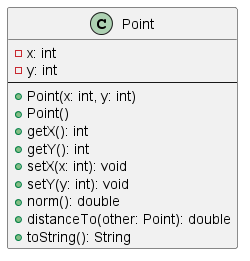

The diagram above was rendered by PlantUML. Its source (embedded in the PNG):
@startuml
' Diagrama de clase generado a partir de Point.java
' Nota: Se corrigieron detalles menores del código fuente (return type de distanceTo, llaves/;).

class Point {
  - x: int
  - y: int
  --
  + Point(x: int, y: int)
  + Point()
  + getX(): int
  + getY(): int
  + setX(x: int): void
  + setY(y: int): void
  + norm(): double
  + distanceTo(other: Point): double
  + toString(): String
}
@enduml